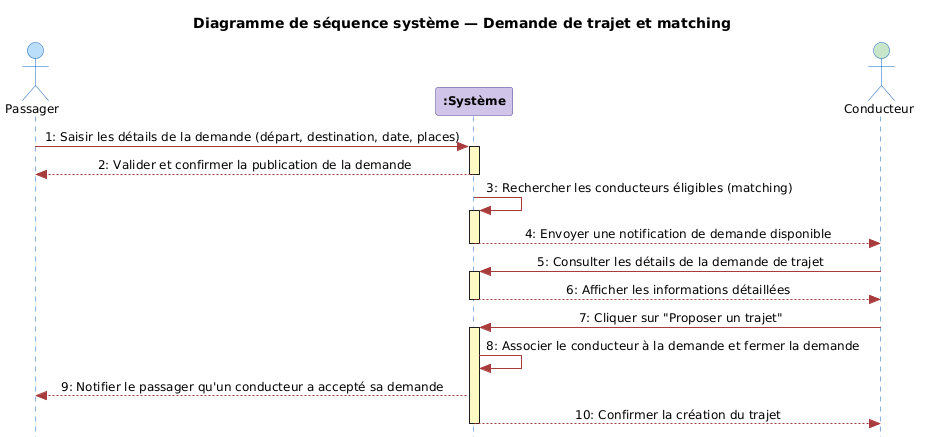

The diagram above was rendered by PlantUML. Its source (embedded in the PNG):
@startuml
skinparam style strictuml
skinparam DefaultFontName Arial
skinparam DefaultFontSize 12
skinparam shadowing false
skinparam SequenceMessageAlignment center

skinparam sequence {
  ArrowColor #A83B3B
  ActorBorderColor #1565C0
  ActorBackgroundColor #BBDEFB
  LifeLineBorderColor #1565C0
  LifeLineBackgroundColor #FFF9C4
  ParticipantBorderColor #4B3A8B
  ParticipantBackgroundColor #D1C4E9
  ParticipantFontStyle bold
}

title Diagramme de séquence système — Demande de trajet et matching

actor "Passager" as P
participant ":Système" as S
actor "Conducteur" as C #C8E6C9

P -> S : 1: Saisir les détails de la demande (départ, destination, date, places)
activate S
S --> P : 2: Valider et confirmer la publication de la demande
deactivate S

S -> S : 3: Rechercher les conducteurs éligibles (matching)
activate S
S --> C : 4: Envoyer une notification de demande disponible
deactivate S

C -> S : 5: Consulter les détails de la demande de trajet
activate S
S --> C : 6: Afficher les informations détaillées
deactivate S

C -> S : 7: Cliquer sur "Proposer un trajet"
activate S
S -> S : 8: Associer le conducteur à la demande et fermer la demande
S --> P : 9: Notifier le passager qu'un conducteur a accepté sa demande
S --> C : 10: Confirmer la création du trajet
deactivate S
@enduml